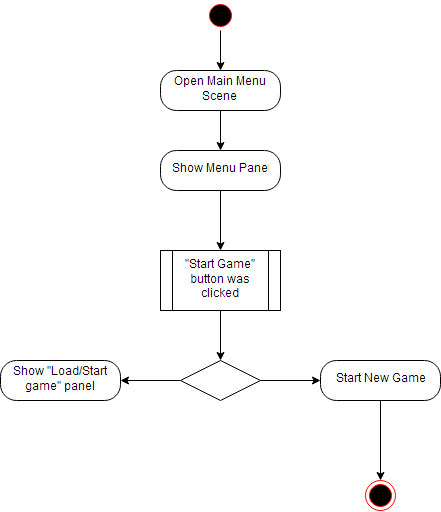

The diagram above was exported from draw.io. Its source (the exported page's mxGraphModel, read from the mxfile embedded in the PNG):
<mxGraphModel dx="1226" dy="641" grid="1" gridSize="10" guides="1" tooltips="1" connect="1" arrows="1" fold="1" page="1" pageScale="1" pageWidth="1169" pageHeight="826" background="#ffffff" math="0" shadow="0">
  <root>
    <mxCell id="0" />
    <mxCell id="1" parent="0" />
    <mxCell id="41" value="" style="ellipse;html=1;shape=startState;fillColor=#000000;strokeColor=#ff0000;" vertex="1" parent="1">
      <mxGeometry x="445" y="80" width="30" height="30" as="geometry" />
    </mxCell>
    <mxCell id="45" value="&lt;div&gt;Open Main Menu Scene&lt;/div&gt;" style="rounded=1;whiteSpace=wrap;html=1;arcSize=40;fillColor=#ffffff;strokeColor=#000000;" vertex="1" parent="1">
      <mxGeometry x="400" y="150" width="120" height="40" as="geometry" />
    </mxCell>
    <mxCell id="47" value="&lt;div&gt;Show Menu Panel&lt;/div&gt;" style="rounded=1;whiteSpace=wrap;html=1;arcSize=40;fillColor=#ffffff;strokeColor=#000000;" vertex="1" parent="1">
      <mxGeometry x="400" y="230" width="120" height="40" as="geometry" />
    </mxCell>
    <mxCell id="50" value="" style="endArrow=classic;html=1;" edge="1" parent="1" source="41" target="45">
      <mxGeometry width="50" height="50" relative="1" as="geometry">
        <mxPoint x="340" y="105" as="sourcePoint" />
        <mxPoint x="390" y="55" as="targetPoint" />
      </mxGeometry>
    </mxCell>
    <mxCell id="51" value="" style="endArrow=classic;html=1;" edge="1" parent="1" source="45" target="47">
      <mxGeometry width="50" height="50" relative="1" as="geometry">
        <mxPoint x="400" y="350" as="sourcePoint" />
        <mxPoint x="450" y="300" as="targetPoint" />
      </mxGeometry>
    </mxCell>
    <mxCell id="56" style="edgeStyle=orthogonalEdgeStyle;rounded=0;html=1;jettySize=auto;orthogonalLoop=1;" edge="1" parent="1" source="52">
      <mxGeometry relative="1" as="geometry">
        <mxPoint x="460" y="440" as="targetPoint" />
      </mxGeometry>
    </mxCell>
    <mxCell id="52" value="&lt;div&gt;&quot;Start Game&quot; button was clicked&lt;/div&gt;" style="shape=process;whiteSpace=wrap;html=1;backgroundOutline=1;" vertex="1" parent="1">
      <mxGeometry x="400" y="330" width="120" height="60" as="geometry" />
    </mxCell>
    <mxCell id="57" value="" style="endArrow=classic;html=1;" edge="1" parent="1" source="47" target="52">
      <mxGeometry width="50" height="50" relative="1" as="geometry">
        <mxPoint x="400" y="540" as="sourcePoint" />
        <mxPoint x="450" y="490" as="targetPoint" />
      </mxGeometry>
    </mxCell>
    <mxCell id="58" value="" style="rhombus;whiteSpace=wrap;html=1;" vertex="1" parent="1">
      <mxGeometry x="420" y="440" width="80" height="40" as="geometry" />
    </mxCell>
    <mxCell id="60" value="Show &quot;Load/Start game&quot; panel" style="rounded=1;whiteSpace=wrap;html=1;arcSize=40;fillColor=#ffffff;strokeColor=#000000;" vertex="1" parent="1">
      <mxGeometry x="240" y="440" width="120" height="40" as="geometry" />
    </mxCell>
    <mxCell id="61" value="" style="endArrow=classic;html=1;" edge="1" parent="1" source="58" target="60">
      <mxGeometry width="50" height="50" relative="1" as="geometry">
        <mxPoint x="200" y="550" as="sourcePoint" />
        <mxPoint x="250" y="500" as="targetPoint" />
      </mxGeometry>
    </mxCell>
    <mxCell id="64" value="" style="edgeStyle=orthogonalEdgeStyle;rounded=0;html=1;jettySize=auto;orthogonalLoop=1;" edge="1" parent="1" source="62">
      <mxGeometry relative="1" as="geometry">
        <mxPoint x="620" y="560" as="targetPoint" />
      </mxGeometry>
    </mxCell>
    <mxCell id="62" value="Start New Game" style="rounded=1;whiteSpace=wrap;html=1;arcSize=40;fillColor=#ffffff;strokeColor=#000000;" vertex="1" parent="1">
      <mxGeometry x="560" y="440" width="120" height="40" as="geometry" />
    </mxCell>
    <mxCell id="65" value="" style="endArrow=classic;html=1;" edge="1" parent="1" source="58" target="62">
      <mxGeometry width="50" height="50" relative="1" as="geometry">
        <mxPoint x="240" y="640" as="sourcePoint" />
        <mxPoint x="290" y="590" as="targetPoint" />
      </mxGeometry>
    </mxCell>
    <mxCell id="66" value="" style="ellipse;html=1;shape=endState;fillColor=#000000;strokeColor=#ff0000;" vertex="1" parent="1">
      <mxGeometry x="605" y="560" width="30" height="30" as="geometry" />
    </mxCell>
  </root>
</mxGraphModel>